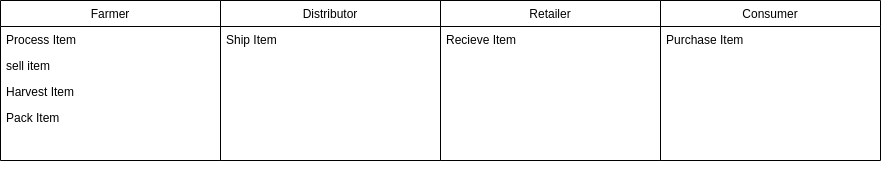

The diagram above was exported from draw.io. Its source (the exported page's mxGraphModel, read from the mxfile embedded in the PNG):
<mxGraphModel dx="2272" dy="745" grid="1" gridSize="10" guides="1" tooltips="1" connect="1" arrows="1" fold="1" page="1" pageScale="1" pageWidth="850" pageHeight="1100" math="0" shadow="0">
  <root>
    <mxCell id="0" />
    <mxCell id="1" parent="0" />
    <mxCell id="zdEwGQZo-q_T9Kam8fOa-2" value="Farmer" style="swimlane;fontStyle=0;childLayout=stackLayout;horizontal=1;startSize=26;fillColor=none;horizontalStack=0;resizeParent=1;resizeParentMax=0;resizeLast=0;collapsible=1;marginBottom=0;" vertex="1" parent="1">
      <mxGeometry x="-50" y="50" width="220" height="160" as="geometry" />
    </mxCell>
    <mxCell id="zdEwGQZo-q_T9Kam8fOa-4" value="Process Item" style="text;strokeColor=none;fillColor=none;align=left;verticalAlign=top;spacingLeft=4;spacingRight=4;overflow=hidden;rotatable=0;points=[[0,0.5],[1,0.5]];portConstraint=eastwest;" vertex="1" parent="zdEwGQZo-q_T9Kam8fOa-2">
      <mxGeometry y="26" width="220" height="26" as="geometry" />
    </mxCell>
    <mxCell id="zdEwGQZo-q_T9Kam8fOa-20" value="sell item" style="text;strokeColor=none;fillColor=none;align=left;verticalAlign=top;spacingLeft=4;spacingRight=4;overflow=hidden;rotatable=0;points=[[0,0.5],[1,0.5]];portConstraint=eastwest;" vertex="1" parent="zdEwGQZo-q_T9Kam8fOa-2">
      <mxGeometry y="52" width="220" height="26" as="geometry" />
    </mxCell>
    <mxCell id="zdEwGQZo-q_T9Kam8fOa-5" value="Harvest Item" style="text;strokeColor=none;fillColor=none;align=left;verticalAlign=top;spacingLeft=4;spacingRight=4;overflow=hidden;rotatable=0;points=[[0,0.5],[1,0.5]];portConstraint=eastwest;" vertex="1" parent="zdEwGQZo-q_T9Kam8fOa-2">
      <mxGeometry y="78" width="220" height="82" as="geometry" />
    </mxCell>
    <mxCell id="zdEwGQZo-q_T9Kam8fOa-6" value="Distributor" style="swimlane;fontStyle=0;childLayout=stackLayout;horizontal=1;startSize=26;fillColor=none;horizontalStack=0;resizeParent=1;resizeParentMax=0;resizeLast=0;collapsible=1;marginBottom=0;" vertex="1" parent="1">
      <mxGeometry x="170" y="50" width="220" height="160" as="geometry" />
    </mxCell>
    <mxCell id="zdEwGQZo-q_T9Kam8fOa-7" value="Ship Item" style="text;strokeColor=none;fillColor=none;align=left;verticalAlign=top;spacingLeft=4;spacingRight=4;overflow=hidden;rotatable=0;points=[[0,0.5],[1,0.5]];portConstraint=eastwest;" vertex="1" parent="zdEwGQZo-q_T9Kam8fOa-6">
      <mxGeometry y="26" width="220" height="134" as="geometry" />
    </mxCell>
    <mxCell id="zdEwGQZo-q_T9Kam8fOa-10" value="Retailer" style="swimlane;fontStyle=0;childLayout=stackLayout;horizontal=1;startSize=26;fillColor=none;horizontalStack=0;resizeParent=1;resizeParentMax=0;resizeLast=0;collapsible=1;marginBottom=0;" vertex="1" parent="1">
      <mxGeometry x="390" y="50" width="220" height="160" as="geometry" />
    </mxCell>
    <mxCell id="zdEwGQZo-q_T9Kam8fOa-11" value="Recieve Item" style="text;strokeColor=none;fillColor=none;align=left;verticalAlign=top;spacingLeft=4;spacingRight=4;overflow=hidden;rotatable=0;points=[[0,0.5],[1,0.5]];portConstraint=eastwest;" vertex="1" parent="zdEwGQZo-q_T9Kam8fOa-10">
      <mxGeometry y="26" width="220" height="134" as="geometry" />
    </mxCell>
    <mxCell id="zdEwGQZo-q_T9Kam8fOa-14" value="Consumer" style="swimlane;fontStyle=0;childLayout=stackLayout;horizontal=1;startSize=26;fillColor=none;horizontalStack=0;resizeParent=1;resizeParentMax=0;resizeLast=0;collapsible=1;marginBottom=0;" vertex="1" parent="1">
      <mxGeometry x="610" y="50" width="220" height="160" as="geometry" />
    </mxCell>
    <mxCell id="zdEwGQZo-q_T9Kam8fOa-15" value="Purchase Item" style="text;strokeColor=none;fillColor=none;align=left;verticalAlign=top;spacingLeft=4;spacingRight=4;overflow=hidden;rotatable=0;points=[[0,0.5],[1,0.5]];portConstraint=eastwest;" vertex="1" parent="zdEwGQZo-q_T9Kam8fOa-14">
      <mxGeometry y="26" width="220" height="134" as="geometry" />
    </mxCell>
    <mxCell id="zdEwGQZo-q_T9Kam8fOa-18" value="Pack Item" style="text;strokeColor=none;fillColor=none;align=left;verticalAlign=top;spacingLeft=4;spacingRight=4;overflow=hidden;rotatable=0;points=[[0,0.5],[1,0.5]];portConstraint=eastwest;" vertex="1" parent="1">
      <mxGeometry x="-50" y="154" width="220" height="82" as="geometry" />
    </mxCell>
  </root>
</mxGraphModel>